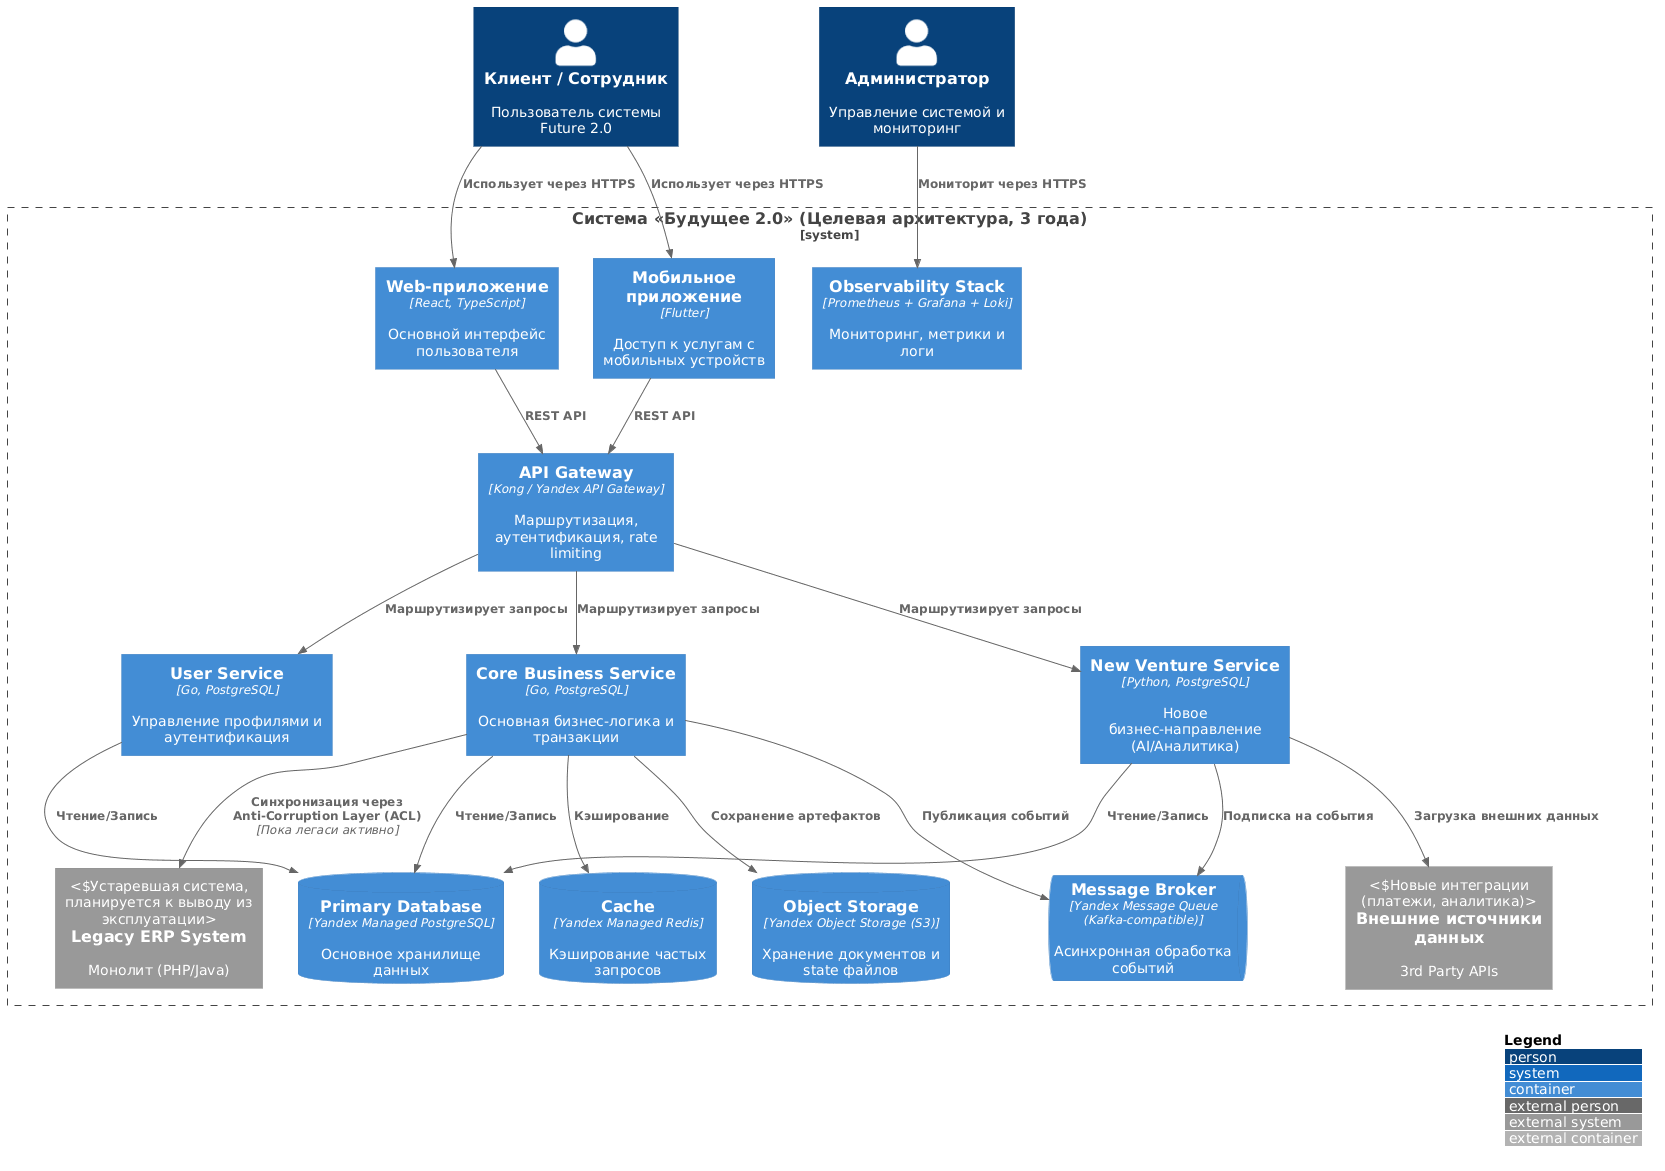

The diagram above was rendered by PlantUML. Its source (embedded in the PNG):
@startuml
!include https://raw.githubusercontent.com/plantuml-stdlib/C4-PlantUML/master/C4_Container.puml

LAYOUT_WITH_LEGEND()
LAYOUT_TOP_DOWN()

Person(user, "Клиент / Сотрудник", "Пользователь системы Future 2.0")
Person(admin, "Администратор", "Управление системой и мониторинг")

System_Boundary(future20, "Система «Будущее 2.0» (Целевая архитектура, 3 года)") {
    Container(web_app, "Web-приложение", "React, TypeScript", "Основной интерфейс пользователя")
    Container(mobile_app, "Мобильное приложение", "Flutter", "Доступ к услугам с мобильных устройств")
    
    Container(api_gateway, "API Gateway", "Kong / Yandex API Gateway", "Маршрутизация, аутентификация, rate limiting")
    
    Container(user_service, "User Service", "Go, PostgreSQL", "Управление профилями и аутентификация")
    Container(core_service, "Core Business Service", "Go, PostgreSQL", "Основная бизнес-логика и транзакции")
    Container(new_venture_service, "New Venture Service", "Python, PostgreSQL", "Новое бизнес-направление (AI/Аналитика)")
    
    ContainerDb(primary_db, "Primary Database", "Yandex Managed PostgreSQL", "Основное хранилище данных")
    ContainerDb(cache_db, "Cache", "Yandex Managed Redis", "Кэширование частых запросов")
    ContainerDb(storage, "Object Storage", "Yandex Object Storage (S3)", "Хранение документов и state файлов")
    
    ContainerQueue(message_broker, "Message Broker", "Yandex Message Queue (Kafka-compatible)", "Асинхронная обработка событий")
    
    Container(observability, "Observability Stack", "Prometheus + Grafana + Loki", "Мониторинг, метрики и логи")
    
    System_Ext(legacy_erp, "Legacy ERP System", "Монолит (PHP/Java)", "Устаревшая система, планируется к выводу из эксплуатации")
    System_Ext(ext_data, "Внешние источники данных", "3rd Party APIs", "Новые интеграции (платежи, аналитика)")
}

Rel(user, web_app, "Использует через HTTPS")
Rel(user, mobile_app, "Использует через HTTPS")
Rel(admin, observability, "Мониторит через HTTPS")

Rel(web_app, api_gateway, "REST API")
Rel(mobile_app, api_gateway, "REST API")

Rel(api_gateway, user_service, "Маршрутизирует запросы")
Rel(api_gateway, core_service, "Маршрутизирует запросы")
Rel(api_gateway, new_venture_service, "Маршрутизирует запросы")

Rel(core_service, primary_db, "Чтение/Запись")
Rel(user_service, primary_db, "Чтение/Запись")
Rel(new_venture_service, primary_db, "Чтение/Запись")
Rel(core_service, cache_db, "Кэширование")
Rel(core_service, storage, "Сохранение артефактов")

Rel(core_service, message_broker, "Публикация событий")
Rel(new_venture_service, message_broker, "Подписка на события")

Rel(core_service, legacy_erp, "Синхронизация через Anti-Corruption Layer (ACL)", "Пока легаси активно")
Rel(new_venture_service, ext_data, "Загрузка внешних данных")

UpdateRelStyle(core_service, legacy_erp, $lineColor="red", $textColor="red", $lineStyle="dashed")
@enduml